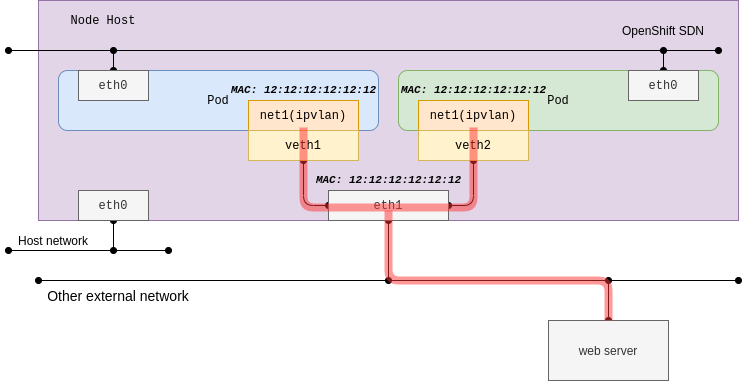

The diagram above was exported from draw.io. Its source (the exported page's mxGraphModel, read from the mxfile embedded in the PNG):
<mxGraphModel dx="1422" dy="737" grid="1" gridSize="10" guides="1" tooltips="1" connect="1" arrows="1" fold="1" page="1" pageScale="1" pageWidth="850" pageHeight="1100" math="0" shadow="0">
  <root>
    <mxCell id="OqLa3LiskiaPtJMURjw_-0" />
    <mxCell id="OqLa3LiskiaPtJMURjw_-1" parent="OqLa3LiskiaPtJMURjw_-0" />
    <mxCell id="OqLa3LiskiaPtJMURjw_-3" value="" style="rounded=0;whiteSpace=wrap;html=1;labelBackgroundColor=none;fontFamily=Courier New;fontSize=11;align=left;fillColor=#e1d5e7;strokeColor=#9673a6;" parent="OqLa3LiskiaPtJMURjw_-1" vertex="1">
      <mxGeometry x="40" width="700" height="220" as="geometry" />
    </mxCell>
    <mxCell id="OqLa3LiskiaPtJMURjw_-4" value="Pod" style="rounded=1;whiteSpace=wrap;html=1;labelBackgroundColor=none;fillColor=#dae8fc;fontFamily=Courier New;fontSize=12;align=center;strokeColor=#6c8ebf;" parent="OqLa3LiskiaPtJMURjw_-1" vertex="1">
      <mxGeometry x="60" y="70" width="320" height="60" as="geometry" />
    </mxCell>
    <mxCell id="OqLa3LiskiaPtJMURjw_-5" value="net1(ipvlan)" style="rounded=0;whiteSpace=wrap;html=1;labelBackgroundColor=none;fillColor=#ffe6cc;fontFamily=Courier New;fontSize=12;align=center;strokeColor=#d79b00;" parent="OqLa3LiskiaPtJMURjw_-1" vertex="1">
      <mxGeometry x="250" y="100" width="110" height="30" as="geometry" />
    </mxCell>
    <mxCell id="OqLa3LiskiaPtJMURjw_-7" value="Pod" style="rounded=1;whiteSpace=wrap;html=1;labelBackgroundColor=none;fillColor=#d5e8d4;fontFamily=Courier New;fontSize=12;align=center;strokeColor=#82b366;" parent="OqLa3LiskiaPtJMURjw_-1" vertex="1">
      <mxGeometry x="400" y="70" width="320" height="60" as="geometry" />
    </mxCell>
    <mxCell id="OqLa3LiskiaPtJMURjw_-9" value="net1(ipvlan)" style="rounded=0;whiteSpace=wrap;html=1;labelBackgroundColor=none;fillColor=#ffe6cc;fontFamily=Courier New;fontSize=12;align=center;strokeColor=#d79b00;" parent="OqLa3LiskiaPtJMURjw_-1" vertex="1">
      <mxGeometry x="420" y="100" width="110" height="30" as="geometry" />
    </mxCell>
    <mxCell id="LHBp4xitHpXANMdDrS0c-4" style="edgeStyle=orthogonalEdgeStyle;rounded=1;jumpStyle=arc;orthogonalLoop=1;jettySize=auto;html=1;entryX=0;entryY=0.5;entryDx=0;entryDy=0;startArrow=oval;startFill=1;endArrow=oval;endFill=1;strokeColor=#000000;fontFamily=Courier New;fontSize=11;fontColor=#000000;" edge="1" parent="OqLa3LiskiaPtJMURjw_-1" source="OqLa3LiskiaPtJMURjw_-10" target="OqLa3LiskiaPtJMURjw_-13">
      <mxGeometry relative="1" as="geometry" />
    </mxCell>
    <mxCell id="OqLa3LiskiaPtJMURjw_-10" value="veth1" style="rounded=0;whiteSpace=wrap;html=1;labelBackgroundColor=none;fillColor=#fff2cc;fontFamily=Courier New;fontSize=12;align=center;strokeColor=#d6b656;" parent="OqLa3LiskiaPtJMURjw_-1" vertex="1">
      <mxGeometry x="250" y="130" width="110" height="30" as="geometry" />
    </mxCell>
    <mxCell id="LHBp4xitHpXANMdDrS0c-5" style="edgeStyle=orthogonalEdgeStyle;rounded=1;jumpStyle=arc;orthogonalLoop=1;jettySize=auto;html=1;entryX=1;entryY=0.5;entryDx=0;entryDy=0;startArrow=oval;startFill=1;endArrow=oval;endFill=1;strokeColor=#000000;fontFamily=Courier New;fontSize=11;fontColor=#000000;" edge="1" parent="OqLa3LiskiaPtJMURjw_-1" source="OqLa3LiskiaPtJMURjw_-11" target="OqLa3LiskiaPtJMURjw_-13">
      <mxGeometry relative="1" as="geometry" />
    </mxCell>
    <mxCell id="OqLa3LiskiaPtJMURjw_-11" value="veth2" style="rounded=0;whiteSpace=wrap;html=1;labelBackgroundColor=none;fillColor=#fff2cc;fontFamily=Courier New;fontSize=12;align=center;strokeColor=#d6b656;" parent="OqLa3LiskiaPtJMURjw_-1" vertex="1">
      <mxGeometry x="420" y="130" width="110" height="30" as="geometry" />
    </mxCell>
    <mxCell id="OqLa3LiskiaPtJMURjw_-14" value="Node Host" style="text;html=1;strokeColor=none;fillColor=none;align=center;verticalAlign=middle;whiteSpace=wrap;rounded=0;labelBackgroundColor=none;fontFamily=Courier New;fontSize=12;fontColor=#000000;" parent="OqLa3LiskiaPtJMURjw_-1" vertex="1">
      <mxGeometry x="60" y="10" width="90" height="20" as="geometry" />
    </mxCell>
    <mxCell id="ImWCNB6NNy4ZXmWHeKHH-0" value="" style="endArrow=oval;html=1;startArrow=oval;startFill=1;endFill=1;" edge="1" parent="OqLa3LiskiaPtJMURjw_-1">
      <mxGeometry width="50" height="50" relative="1" as="geometry">
        <mxPoint x="10" y="50" as="sourcePoint" />
        <mxPoint x="720" y="50" as="targetPoint" />
      </mxGeometry>
    </mxCell>
    <mxCell id="ImWCNB6NNy4ZXmWHeKHH-1" value="" style="endArrow=oval;html=1;exitX=0.5;exitY=0;exitDx=0;exitDy=0;startArrow=oval;startFill=1;endFill=1;" edge="1" parent="OqLa3LiskiaPtJMURjw_-1">
      <mxGeometry width="50" height="50" relative="1" as="geometry">
        <mxPoint x="115" y="70" as="sourcePoint" />
        <mxPoint x="115" y="50" as="targetPoint" />
      </mxGeometry>
    </mxCell>
    <mxCell id="ImWCNB6NNy4ZXmWHeKHH-2" value="" style="endArrow=oval;html=1;exitX=0.5;exitY=0;exitDx=0;exitDy=0;startArrow=oval;startFill=1;endFill=1;" edge="1" parent="OqLa3LiskiaPtJMURjw_-1">
      <mxGeometry width="50" height="50" relative="1" as="geometry">
        <mxPoint x="665" y="70" as="sourcePoint" />
        <mxPoint x="665" y="50" as="targetPoint" />
      </mxGeometry>
    </mxCell>
    <mxCell id="ImWCNB6NNy4ZXmWHeKHH-3" value="OpenShift SDN" style="text;html=1;strokeColor=none;fillColor=none;align=center;verticalAlign=middle;whiteSpace=wrap;rounded=0;" vertex="1" parent="OqLa3LiskiaPtJMURjw_-1">
      <mxGeometry x="620" y="20" width="90" height="20" as="geometry" />
    </mxCell>
    <mxCell id="OqLa3LiskiaPtJMURjw_-6" value="eth0" style="rounded=0;whiteSpace=wrap;html=1;labelBackgroundColor=none;fillColor=#f5f5f5;fontFamily=Courier New;fontSize=12;align=center;strokeColor=#666666;fontColor=#333333;" parent="OqLa3LiskiaPtJMURjw_-1" vertex="1">
      <mxGeometry x="80" y="70" width="70" height="30" as="geometry" />
    </mxCell>
    <mxCell id="OqLa3LiskiaPtJMURjw_-8" value="eth0" style="rounded=0;whiteSpace=wrap;html=1;labelBackgroundColor=none;fillColor=#f5f5f5;fontFamily=Courier New;fontSize=12;align=center;strokeColor=#666666;fontColor=#333333;" parent="OqLa3LiskiaPtJMURjw_-1" vertex="1">
      <mxGeometry x="630" y="70" width="70" height="30" as="geometry" />
    </mxCell>
    <mxCell id="lToFPNh23_LipC1QVbK3-0" value="" style="endArrow=oval;html=1;startArrow=oval;startFill=1;endFill=1;" edge="1" parent="OqLa3LiskiaPtJMURjw_-1">
      <mxGeometry width="50" height="50" relative="1" as="geometry">
        <mxPoint x="10" y="250" as="sourcePoint" />
        <mxPoint x="170" y="250" as="targetPoint" />
      </mxGeometry>
    </mxCell>
    <mxCell id="lToFPNh23_LipC1QVbK3-1" value="" style="endArrow=oval;html=1;entryX=0.5;entryY=1;entryDx=0;entryDy=0;startArrow=oval;startFill=1;endFill=1;" edge="1" parent="OqLa3LiskiaPtJMURjw_-1">
      <mxGeometry width="50" height="50" relative="1" as="geometry">
        <mxPoint x="115" y="250" as="sourcePoint" />
        <mxPoint x="115" y="220" as="targetPoint" />
      </mxGeometry>
    </mxCell>
    <mxCell id="lToFPNh23_LipC1QVbK3-2" value="Host network" style="text;html=1;strokeColor=none;fillColor=none;align=center;verticalAlign=middle;whiteSpace=wrap;rounded=0;" vertex="1" parent="OqLa3LiskiaPtJMURjw_-1">
      <mxGeometry x="10" y="230" width="90" height="20" as="geometry" />
    </mxCell>
    <mxCell id="OqLa3LiskiaPtJMURjw_-12" value="eth0" style="rounded=0;whiteSpace=wrap;html=1;labelBackgroundColor=none;fillColor=#f5f5f5;fontFamily=Courier New;fontSize=12;align=center;strokeColor=#666666;fontColor=#333333;" parent="OqLa3LiskiaPtJMURjw_-1" vertex="1">
      <mxGeometry x="80" y="190" width="70" height="30" as="geometry" />
    </mxCell>
    <mxCell id="vkf97JS9F82AdiUtdoJJ-0" value="" style="endArrow=oval;html=1;endFill=1;startArrow=oval;startFill=1;fontColor=#9933FF;" edge="1" parent="OqLa3LiskiaPtJMURjw_-1">
      <mxGeometry width="50" height="50" relative="1" as="geometry">
        <mxPoint x="40" y="280" as="sourcePoint" />
        <mxPoint x="740" y="280" as="targetPoint" />
      </mxGeometry>
    </mxCell>
    <mxCell id="sZ7YDfe5uIQIfSX9pBQm-0" value="Other external network" style="text;html=1;strokeColor=none;fillColor=none;align=center;verticalAlign=middle;whiteSpace=wrap;rounded=0;dashed=1;fontSize=14;" vertex="1" parent="OqLa3LiskiaPtJMURjw_-1">
      <mxGeometry x="40" y="280" width="160" height="30" as="geometry" />
    </mxCell>
    <mxCell id="sZ7YDfe5uIQIfSX9pBQm-1" value="" style="endArrow=oval;html=1;strokeColor=#000000;fontColor=#000000;entryX=0.5;entryY=1;entryDx=0;entryDy=0;startArrow=oval;startFill=1;endFill=1;" edge="1" parent="OqLa3LiskiaPtJMURjw_-1" target="OqLa3LiskiaPtJMURjw_-13">
      <mxGeometry width="50" height="50" relative="1" as="geometry">
        <mxPoint x="390" y="280" as="sourcePoint" />
        <mxPoint x="450" y="280" as="targetPoint" />
      </mxGeometry>
    </mxCell>
    <mxCell id="sZ7YDfe5uIQIfSX9pBQm-2" value="MAC: 12:12:12:12:12:12" style="text;html=1;strokeColor=none;fillColor=none;align=center;verticalAlign=middle;whiteSpace=wrap;rounded=0;fontColor=#000000;strokeWidth=1;fontStyle=3;fontFamily=Courier New;fontSize=11;" vertex="1" parent="OqLa3LiskiaPtJMURjw_-1">
      <mxGeometry x="302.5" y="170" width="175" height="20" as="geometry" />
    </mxCell>
    <mxCell id="sZ7YDfe5uIQIfSX9pBQm-6" value="MAC: 12:12:12:12:12:12" style="text;html=1;strokeColor=none;fillColor=none;align=center;verticalAlign=middle;whiteSpace=wrap;rounded=0;fontColor=#000000;strokeWidth=1;fontStyle=3;fontFamily=Courier New;fontSize=11;" vertex="1" parent="OqLa3LiskiaPtJMURjw_-1">
      <mxGeometry x="217.5" y="80" width="175" height="20" as="geometry" />
    </mxCell>
    <mxCell id="sZ7YDfe5uIQIfSX9pBQm-7" value="MAC: 12:12:12:12:12:12" style="text;html=1;strokeColor=none;fillColor=none;align=center;verticalAlign=middle;whiteSpace=wrap;rounded=0;fontColor=#000000;strokeWidth=1;fontStyle=3;fontFamily=Courier New;fontSize=11;" vertex="1" parent="OqLa3LiskiaPtJMURjw_-1">
      <mxGeometry x="387.5" y="80" width="175" height="20" as="geometry" />
    </mxCell>
    <mxCell id="sZ7YDfe5uIQIfSX9pBQm-8" value="" style="endArrow=oval;html=1;strokeColor=#000000;fontFamily=Courier New;fontSize=11;fontColor=#000000;exitX=0.5;exitY=0;exitDx=0;exitDy=0;startArrow=oval;startFill=1;endFill=1;" edge="1" parent="OqLa3LiskiaPtJMURjw_-1" source="vkf97JS9F82AdiUtdoJJ-1">
      <mxGeometry width="50" height="50" relative="1" as="geometry">
        <mxPoint x="400" y="330" as="sourcePoint" />
        <mxPoint x="610" y="280" as="targetPoint" />
      </mxGeometry>
    </mxCell>
    <mxCell id="OqLa3LiskiaPtJMURjw_-13" value="eth1" style="rounded=0;whiteSpace=wrap;html=1;labelBackgroundColor=none;fillColor=#f5f5f5;fontFamily=Courier New;fontSize=12;align=center;strokeColor=#666666;fontColor=#333333;" parent="OqLa3LiskiaPtJMURjw_-1" vertex="1">
      <mxGeometry x="330" y="190" width="120" height="30" as="geometry" />
    </mxCell>
    <mxCell id="vkf97JS9F82AdiUtdoJJ-1" value="web server" style="rounded=0;whiteSpace=wrap;html=1;fillColor=#f5f5f5;strokeColor=#666666;fontColor=#333333;" vertex="1" parent="OqLa3LiskiaPtJMURjw_-1">
      <mxGeometry x="550" y="320" width="120" height="60" as="geometry" />
    </mxCell>
    <mxCell id="LHBp4xitHpXANMdDrS0c-6" value="" style="shape=filledEdge;rounded=1;fixDash=1;endArrow=none;strokeWidth=10;edgeStyle=orthogonalEdgeStyle;fontFamily=Courier New;fontSize=11;fontColor=#000000;exitX=0.5;exitY=0;exitDx=0;exitDy=0;entryX=0.5;entryY=0;entryDx=0;entryDy=0;strokeColor=none;opacity=50;fillColor=#FF3333;" edge="1" parent="OqLa3LiskiaPtJMURjw_-1">
      <mxGeometry width="60" height="40" relative="1" as="geometry">
        <mxPoint x="305" y="127" as="sourcePoint" />
        <mxPoint x="475" y="127" as="targetPoint" />
        <Array as="points">
          <mxPoint x="305" y="207" />
          <mxPoint x="475" y="207" />
        </Array>
      </mxGeometry>
    </mxCell>
    <mxCell id="LHBp4xitHpXANMdDrS0c-7" value="" style="shape=filledEdge;rounded=1;fixDash=1;endArrow=none;strokeWidth=10;edgeStyle=orthogonalEdgeStyle;fontFamily=Courier New;fontSize=11;fontColor=#000000;exitX=0.5;exitY=0;exitDx=0;exitDy=0;strokeColor=none;opacity=50;fillColor=#FF3333;" edge="1" parent="OqLa3LiskiaPtJMURjw_-1" source="vkf97JS9F82AdiUtdoJJ-1">
      <mxGeometry width="60" height="40" relative="1" as="geometry">
        <mxPoint x="390" y="320" as="sourcePoint" />
        <mxPoint x="390" y="210" as="targetPoint" />
        <Array as="points">
          <mxPoint x="610" y="280" />
          <mxPoint x="390" y="280" />
        </Array>
      </mxGeometry>
    </mxCell>
  </root>
</mxGraphModel>